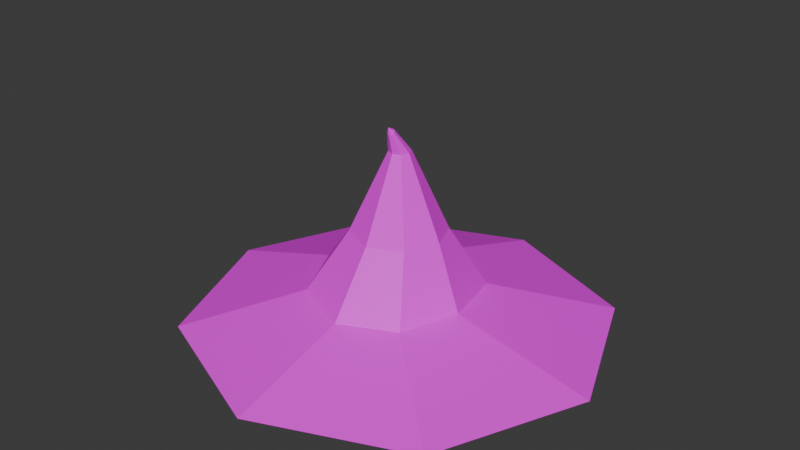 # Source: shroom_magus_hat.blend  (saved by Blender 4.4.32; exported with 4.5.12 LTS)
import bpy
from mathutils import Matrix  # noqa: F401  (used for matrix-valued properties, if any)

bpy.ops.wm.read_factory_settings(use_empty=True)
scene = bpy.context.scene
scene.name = 'Scene'

# ---- collections
col_collection = bpy.data.collections.new('Collection'); scene.collection.children.link(col_collection)

# ---- images (referenced by path relative to the original .blend; pixels are not part of the script)
import os
ASSET_DIR = os.environ.get("B2B_ASSET_DIR", "")  # directory of the original .blend (textures are referenced by path, not embedded)
HERE = os.path.dirname(os.path.abspath(__file__))  # packed textures are extracted next to this script under _unpacked/

def load_image(name, relpath, width, height, colorspace="sRGB"):
    """Load a texture the original file referenced (path relative to the .blend, or extracted next to this script)."""
    p = next((c for c in (os.path.join(HERE, relpath), os.path.join(ASSET_DIR, relpath)) if relpath and os.path.exists(c)), "")
    if p:
        img = bpy.data.images.load(p, check_existing=True)
        img.name = name
    else:  # same state as the original file: an image datablock whose file is absent (Cycles renders it pink)
        img = bpy.data.images.new(name, width, height)
        img.source = "FILE"
        img.filepath = "//" + (relpath or name)
    img.colorspace_settings.name = colorspace
    return img
img_shroom_magus_2_png = load_image('shroom_magus_2.PNG', 'shroom_magus_2.PNG', 1024, 1024, 'sRGB')

# ---- materials (node trees are filled in below, after node groups)
mat_material_002 = bpy.data.materials.new('Material.002')

# ---- material node trees
mat_material_002.use_nodes = True; mat_material_002.node_tree.nodes.clear()
_N = mat_material_002.node_tree.nodes; _L = mat_material_002.node_tree.links
n0 = _N.new('ShaderNodeBsdfPrincipled'); n0.name = 'Principled BSDF'; n0.location = (10, 300)
n1 = _N.new('ShaderNodeOutputMaterial'); n1.name = 'Material Output'; n1.location = (300, 300)
n2 = _N.new('ShaderNodeTexImage'); n2.name = 'Image Texture'; n2.location = (-280, 280)
n2.image = img_shroom_magus_2_png
_L.new(n0.outputs[0], n1.inputs[0])
_L.new(n2.outputs[0], n0.inputs[0])
n1.is_active_output = True

# ---- world
world_world = bpy.data.worlds.new('World'); scene.world = world_world
world_world.use_nodes = True; world_world.node_tree.nodes.clear()
_N = world_world.node_tree.nodes; _L = world_world.node_tree.links
n0 = _N.new('ShaderNodeOutputWorld'); n0.name = 'World Output'; n0.location = (300, 300)
n1 = _N.new('ShaderNodeBackground'); n1.name = 'Background'; n1.location = (10, 300)
n1.inputs[0].default_value = (0.05088, 0.05088, 0.05088, 1.0)
_L.new(n1.outputs[0], n0.inputs[0])
n0.is_active_output = True
world_world.color = (0.05088, 0.05088, 0.05088)
world_world.sun_shadow_jitter_overblur = 0.0

# ---- meshes
me_cylinder_002 = bpy.data.meshes.new('Cylinder.002')
me_cylinder_002.from_pydata([(0.01085, 1.017, 0.0002056), (0.7297, 0.7188, 0.001573), (1.027, 2.9e-07, 0.007052), (0.7297, -0.7188, 0.01373), (0.01085, -1.017, 0.01757), (-0.708, -0.7188, 0.016), (-1.006, 2.905e-07, 0.0101), (-0.708, 0.7188, 0.003615), (0.2871, 0.2948, 0.1622), (0.003007, 0.4553, 0.1827), (0.3556, -0.01569, 0.1708), (0.2562, -0.2951, 0.1684), (-0.002869, -0.4222, 0.1721), (-0.2879, -0.3035, 0.182), (-0.427, -0.005819, 0.1859), (-0.3122, 0.3173, 0.1906), (0.1646, 0.1577, 0.4658), (0.0073, 0.2236, 0.4694), (0.2324, -0.0004674, 0.4723), (0.1654, -0.1592, 0.4687), (0.006313, -0.225, 0.4671), (-0.1499, -0.1589, 0.4742), (-0.2154, -0.0003502, 0.4744), (-0.1498, 0.1582, 0.474), (0.04709, 0.03624, 0.8482), (0.01085, 0.05126, 0.8481), (0.0621, 4.254e-07, 0.8484), (0.04709, -0.03624, 0.8487), (0.01085, -0.05126, 0.8489), (-0.0254, -0.03624, 0.8488), (-0.04041, 4.254e-07, 0.8485), (-0.0254, 0.03624, 0.8483), (0.02376, -0.04909, 0.9601), (0.01085, -0.04471, 0.9632), (0.0291, -0.05967, 0.9527), (0.02376, -0.07025, 0.9453), (0.01085, -0.07463, 0.9422), (-0.002067, -0.07025, 0.9453), (-0.007415, -0.05967, 0.9527), (-0.002067, -0.04909, 0.9601), (0.01206, -0.07495, 0.9766), (0.01085, -0.07463, 0.977), (0.01256, -0.07573, 0.9756), (0.01206, -0.07651, 0.9747), (0.01085, -0.07683, 0.9743), (0.009635, -0.07651, 0.9747), (0.009134, -0.07573, 0.9756), (0.009635, -0.07495, 0.9766), (0.00574, 0.2211, 0.1101), (0.008407, 0.7175, 0.01952), (0.5256, 0.5033, 0.01916), (0.1822, 0.148, 0.1101), (0.7398, -0.01389, 0.0177), (0.2554, -0.02849, 0.1101), (0.5256, -0.5311, 0.01593), (0.1822, -0.205, 0.1101), (0.008407, -0.7453, 0.01492), (0.00574, -0.2781, 0.1101), (-0.5088, -0.5311, 0.01532), (-0.1708, -0.205, 0.1101), (-0.723, -0.01389, 0.01686), (-0.2439, -0.02849, 0.1101), (-0.5088, 0.5033, 0.01859), (-0.1708, 0.148, 0.1101)], [], [(49, 0, 1, 50), (50, 1, 2, 52), (52, 2, 3, 54), (54, 3, 4, 56), (56, 4, 5, 58), (58, 5, 6, 60), (0, 7, 15, 9), (60, 6, 7, 62), (62, 7, 0, 49), (15, 14, 22, 23), (1, 0, 9, 8), (3, 2, 10, 11), (6, 5, 13, 14), (4, 3, 11, 12), (7, 6, 14, 15), (2, 1, 8, 10), (5, 4, 12, 13), (22, 21, 29, 30), (13, 12, 20, 21), (11, 10, 18, 19), (8, 9, 17, 16), (9, 15, 23, 17), (14, 13, 21, 22), (12, 11, 19, 20), (10, 8, 16, 18), (24, 25, 33, 32), (20, 19, 27, 28), (18, 16, 24, 26), (23, 22, 30, 31), (21, 20, 28, 29), (19, 18, 26, 27), (16, 17, 25, 24), (17, 23, 31, 25), (39, 38, 46, 47), (25, 31, 39, 33), (30, 29, 37, 38), (28, 27, 35, 36), (26, 24, 32, 34), (31, 30, 38, 39), (29, 28, 36, 37), (27, 26, 34, 35), (40, 41, 47, 46, 45, 44, 43, 42), (37, 36, 44, 45), (35, 34, 42, 43), (32, 33, 41, 40), (33, 39, 47, 41), (38, 37, 45, 46), (36, 35, 43, 44), (34, 32, 40, 42), (63, 62, 49, 48), (61, 60, 62, 63), (59, 58, 60, 61), (57, 56, 58, 59), (55, 54, 56, 57), (53, 52, 54, 55), (51, 50, 52, 53), (48, 49, 50, 51), (63, 48, 51, 53, 55, 57, 59, 61)])
me_cylinder_002.polygons.foreach_set('use_smooth', [True] * 58)
_k = set([(0, 1), (0, 7), (0, 9), (0, 49), (1, 2), (1, 8), (1, 50), (2, 3), (2, 10), (2, 52), (3, 4), (3, 11), (3, 54), (4, 5), (4, 12), (4, 56), (5, 6), (5, 13), (5, 58), (6, 7), (6, 14), (6, 60), (7, 15), (7, 62), (8, 9), (8, 10), (8, 16), (9, 15), (9, 17), (10, 11), (10, 18), (11, 12), (11, 19), (12, 13), (12, 20), (13, 14), (13, 21), (14, 15), (14, 22), (15, 23), (16, 17), (16, 18), (16, 24), (17, 23), (17, 25), (18, 19), (18, 26), (19, 20), (19, 27), (20, 21), (20, 28), (21, 22), (21, 29), (22, 23), (22, 30), (23, 31), (24, 25), (24, 26), (24, 32), (25, 31), (25, 33), (26, 27), (26, 34), (27, 28), (27, 35), (28, 29), (28, 36), (29, 30), (29, 37), (30, 31), (30, 38), (31, 39), (32, 33), (32, 34), (32, 40), (33, 39), (33, 41), (34, 35), (34, 42), (35, 36), (35, 43), (36, 37), (36, 44), (37, 38), (37, 45), (38, 39), (38, 46), (39, 47), (40, 41), (40, 42), (41, 47), (42, 43), (43, 44), (44, 45), (45, 46), (46, 47), (48, 49), (48, 51), (48, 63), (49, 50), (49, 62), (50, 51), (50, 52), (51, 53), (52, 53), (52, 54), (53, 55), (54, 55), (54, 56), (55, 57), (56, 57), (56, 58), (57, 59), (58, 59), (58, 60), (59, 61), (60, 61), (60, 62), (61, 63), (62, 63)])
me_cylinder_002.attributes.new('sharp_edge', 'BOOLEAN', 'EDGE').data.foreach_set('value', [ (min(e.vertices), max(e.vertices)) in _k for e in me_cylinder_002.edges])
_uv = me_cylinder_002.uv_layers.new(name='UVMap')
_uv.uv.foreach_set('vector', [0.326, 0.4292, 0.356, 0.5035, 0.1475, 0.5035, 0.1759, 0.4292, 0.1759, 0.4292, 0.1475, 0.5035, 2.996e-06, 0.3561, 0.0698, 0.3231, 0.0698, 0.3231, 2.996e-06, 0.3561, -1.034e-08, 0.1475, 0.0698, 0.173, 0.0698, 0.173, -1.034e-08, 0.1475, 0.1475, -2.218e-08, 0.1759, 0.06693, 0.1759, 0.06693, 0.1475, -2.218e-08, 0.356, 3.128e-07, 0.326, 0.06693, 0.326, 0.06693, 0.356, 3.128e-07, 0.5035, 0.1475, 0.4321, 0.173, 0.5035, 0.1465, 0.6489, -7.643e-10, 0.7156, 0.1378, 0.6497, 0.2013, 0.4321, 0.173, 0.5035, 0.1475, 0.5035, 0.3561, 0.4321, 0.3231, 0.4321, 0.3231, 0.5035, 0.3561, 0.356, 0.5035, 0.326, 0.4292, 0.1984, 0.6517, 0.1432, 0.6991, 0.09104, 0.6213, 0.1172, 0.5982, 0.5035, 0.3549, 0.5035, 0.1465, 0.6497, 0.2013, 0.6592, 0.2883, 0.8546, 0.5045, 0.6489, 0.5032, 0.7284, 0.3375, 0.8064, 0.342, 0.8546, 0.001284, 1.0, 0.1496, 0.8641, 0.2085, 0.8058, 0.1431, 1.0, 0.358, 0.8546, 0.5045, 0.8064, 0.342, 0.8637, 0.2913, 0.6489, -7.643e-10, 0.8546, 0.001284, 0.8058, 0.1431, 0.7156, 0.1378, 0.6489, 0.5032, 0.5035, 0.3549, 0.6592, 0.2883, 0.7284, 0.3375, 1.0, 0.1496, 1.0, 0.358, 0.8637, 0.2913, 0.8641, 0.2085, 0.09104, 0.6213, 0.04824, 0.6382, 0.02475, 0.5299, 0.03457, 0.5262, 0.06114, 0.7308, -3.76e-09, 0.7341, 0.01467, 0.6405, 0.04824, 0.6382, 0.2422, 0.7284, 0.1984, 0.7387, 0.1984, 0.6515, 0.226, 0.6452, 0.6592, 0.2883, 0.6497, 0.2013, 0.7192, 0.2238, 0.7192, 0.2696, 0.6497, 0.2013, 0.7156, 0.1378, 0.7513, 0.1918, 0.7192, 0.2238, 0.1432, 0.6991, 0.06114, 0.7308, 0.04824, 0.6382, 0.09104, 0.6213, 0.3131, 0.7017, 0.2422, 0.7284, 0.226, 0.6452, 0.2691, 0.6298, 0.7284, 0.3375, 0.6592, 0.2883, 0.7192, 0.2696, 0.7513, 0.3027, 0.7787, 0.2497, 0.7787, 0.2391, 0.8075, 0.2481, 0.8071, 0.2517, 0.2691, 0.6298, 0.226, 0.6452, 0.2099, 0.5393, 0.2196, 0.5357, 0.7513, 0.3027, 0.7192, 0.2696, 0.7787, 0.2497, 0.786, 0.2571, 0.1172, 0.5982, 0.09104, 0.6213, 0.03457, 0.5262, 0.04056, 0.5209, 0.3014, 0.6132, 0.2691, 0.6298, 0.2196, 0.5357, 0.2273, 0.5322, 0.226, 0.6452, 0.1984, 0.6515, 0.2037, 0.541, 0.2099, 0.5393, 0.7192, 0.2696, 0.7192, 0.2238, 0.7787, 0.2391, 0.7787, 0.2497, 0.7192, 0.2238, 0.7513, 0.1918, 0.786, 0.2318, 0.7787, 0.2391, 0.008788, 0.5047, 0.007847, 0.508, 0.0001478, 0.5039, 0.0001683, 0.5035, 0.7787, 0.2391, 0.786, 0.2318, 0.8097, 0.2454, 0.8075, 0.2481, 0.03457, 0.5262, 0.02475, 0.5299, 0.005546, 0.5108, 0.007847, 0.508, 0.2196, 0.5357, 0.2099, 0.5393, 0.2087, 0.5127, 0.2124, 0.5122, 0.786, 0.2571, 0.7787, 0.2497, 0.8071, 0.2517, 0.8088, 0.2542, 0.04056, 0.5209, 0.03457, 0.5262, 0.007847, 0.508, 0.008788, 0.5047, 0.2273, 0.5322, 0.2196, 0.5357, 0.2124, 0.5122, 0.2149, 0.5102, 0.2099, 0.5393, 0.2037, 0.541, 0.206, 0.5115, 0.2087, 0.5127, 0.2089, 0.5038, 0.2091, 0.5036, 0.2095, 0.5035, 0.2097, 0.5037, 0.2097, 0.504, 0.2095, 0.5042, 0.2092, 0.5042, 0.2089, 0.504, 0.2149, 0.5102, 0.2124, 0.5122, 0.2095, 0.5042, 0.2097, 0.504, 0.2087, 0.5127, 0.206, 0.5115, 0.2089, 0.504, 0.2092, 0.5042, 0.8071, 0.2517, 0.8075, 0.2481, 0.8154, 0.2511, 0.8154, 0.2514, 0.8075, 0.2481, 0.8097, 0.2454, 0.8156, 0.2508, 0.8154, 0.2511, 0.007847, 0.508, 0.005546, 0.5108, -3.38e-09, 0.5042, 0.0001478, 0.5039, 0.2124, 0.5122, 0.2087, 0.5127, 0.2092, 0.5042, 0.2095, 0.5042, 0.8088, 0.2542, 0.8071, 0.2517, 0.8154, 0.2514, 0.8155, 0.2516, 0.3119, 0.2696, 0.4321, 0.3231, 0.326, 0.4292, 0.2757, 0.3058, 0.3119, 0.2184, 0.4321, 0.173, 0.4321, 0.3231, 0.3119, 0.2696, 0.2757, 0.1822, 0.326, 0.06693, 0.4321, 0.173, 0.3119, 0.2184, 0.2245, 0.1822, 0.1759, 0.06693, 0.326, 0.06693, 0.2757, 0.1822, 0.1882, 0.2184, 0.0698, 0.173, 0.1759, 0.06693, 0.2245, 0.1822, 0.1882, 0.2696, 0.0698, 0.3231, 0.0698, 0.173, 0.1882, 0.2184, 0.2245, 0.3058, 0.1759, 0.4292, 0.0698, 0.3231, 0.1882, 0.2696, 0.2757, 0.3058, 0.326, 0.4292, 0.1759, 0.4292, 0.2245, 0.3058, 0.3119, 0.2696, 0.2757, 0.3058, 0.2245, 0.3058, 0.1882, 0.2696, 0.1882, 0.2184, 0.2245, 0.1822, 0.2757, 0.1822, 0.3119, 0.2184])
me_cylinder_002.materials.append(mat_material_002)
me_cylinder_002.use_paint_bone_selection = False
me_cylinder_002.use_paint_mask = True
me_cylinder_002.update()
me_cylinder_002.normals_split_custom_set([tuple(v) for v in zip(*[iter([-0.02472, -0.06164, -0.9978, -0.02472, -0.06164, -0.9978, -0.02472, -0.06164, -0.9978, -0.02472, -0.06164, -0.9978, -0.04679, -0.02262, -0.9986, -0.04679, -0.02262, -0.9986, -0.04679, -0.02262, -0.9986, -0.04679, -0.02262, -0.9986, -0.024, 0.005966, -0.9997, -0.024, 0.005966, -0.9997, -0.024, 0.005966, -0.9997, -0.024, 0.005966, -0.9997, -0.001582, -0.001699, -1.0, -0.001582, -0.001699, -1.0, -0.001582, -0.001699, -1.0, -0.001582, -0.001699, -1.0, -0.001752, -0.006517, -1.0, -0.001752, -0.006517, -1.0, -0.001752, -0.006517, -1.0, -0.001752, -0.006517, -1.0, 0.01207, 0.001473, -0.9999, 0.01207, 0.001473, -0.9999, 0.01207, 0.001473, -0.9999, 0.01207, 0.001473, -0.9999, -0.1214, 0.3126, 0.9421, -0.1214, 0.3126, 0.9421, -0.1214, 0.3126, 0.9421, -0.1214, 0.3126, 0.9421, 0.03612, -0.0188, -0.9992, 0.03612, -0.0188, -0.9992, 0.03612, -0.0188, -0.9992, 0.03612, -0.0188, -0.9992, 0.02206, -0.05808, -0.9981, 0.02206, -0.05808, -0.9981, 0.02206, -0.05808, -0.9981, 0.02206, -0.05808, -0.9981, -0.7665, 0.282, 0.5771, -0.7665, 0.282, 0.5771, -0.7665, 0.282, 0.5771, -0.7665, 0.282, 0.5771, 0.1405, 0.2677, 0.9532, 0.1405, 0.2677, 0.9532, 0.1405, 0.2677, 0.9532, 0.1405, 0.2677, 0.9532, 0.2368, -0.09005, 0.9674, 0.2368, -0.09005, 0.9674, 0.2368, -0.09005, 0.9674, 0.2368, -0.09005, 0.9674, -0.278, -0.1176, 0.9533, -0.278, -0.1176, 0.9533, -0.278, -0.1176, 0.9533, -0.278, -0.1176, 0.9533, 0.1115, -0.2396, 0.9645, 0.1115, -0.2396, 0.9645, 0.1115, -0.2396, 0.9645, 0.1115, -0.2396, 0.9645, -0.3015, 0.121, 0.9458, -0.3015, 0.121, 0.9458, -0.3015, 0.121, 0.9458, -0.3015, 0.121, 0.9458, 0.2418, 0.09921, 0.9652, 0.2418, 0.09921, 0.9652, 0.2418, 0.09921, 0.9652, 0.2418, 0.09921, 0.9652, -0.1014, -0.2637, 0.9593, -0.1014, -0.2637, 0.9593, -0.1014, -0.2637, 0.9593, -0.1014, -0.2637, 0.9593, -0.8483, -0.3505, 0.3969, -0.8483, -0.3505, 0.3969, -0.8483, -0.3505, 0.3969, -0.8483, -0.3505, 0.3969, -0.3087, -0.7864, 0.5351, -0.3087, -0.7864, 0.5351, -0.3087, -0.7864, 0.5351, -0.3087, -0.7864, 0.5351, 0.8596, -0.3316, 0.3888, 0.8596, -0.3316, 0.3888, 0.8596, -0.3316, 0.3888, 0.8596, -0.3316, 0.3888, 0.4069, 0.7359, 0.5411, 0.4069, 0.7359, 0.5411, 0.4069, 0.7359, 0.5411, 0.4069, 0.7359, 0.5411, -0.3038, 0.7421, 0.5975, -0.3038, 0.7421, 0.5975, -0.3038, 0.7421, 0.5975, -0.3038, 0.7421, 0.5975, -0.7614, -0.3464, 0.5479, -0.7614, -0.3464, 0.5479, -0.7614, -0.3464, 0.5479, -0.7614, -0.3464, 0.5479, 0.3666, -0.7896, 0.492, 0.3666, -0.7896, 0.492, 0.3666, -0.7896, 0.492, 0.3666, -0.7896, 0.492, 0.873, 0.2668, 0.4082, 0.873, 0.2668, 0.4082, 0.873, 0.2668, 0.4082, 0.873, 0.2668, 0.4082, 0.3225, 0.7231, 0.6108, 0.3225, 0.7231, 0.6108, 0.3225, 0.7231, 0.6108, 0.3225, 0.7231, 0.6108, 0.3504, -0.8539, 0.3849, 0.3504, -0.8539, 0.3849, 0.3504, -0.8539, 0.3849, 0.3504, -0.8539, 0.3849, 0.8461, 0.3731, 0.3806, 0.8461, 0.3731, 0.3806, 0.8461, 0.3731, 0.3806, 0.8461, 0.3731, 0.3806, -0.8478, 0.3522, 0.3963, -0.8478, 0.3522, 0.3963, -0.8478, 0.3522, 0.3963, -0.8478, 0.3522, 0.3963, -0.3449, -0.8525, 0.3929, -0.3449, -0.8525, 0.3929, -0.3449, -0.8525, 0.3929, -0.3449, -0.8525, 0.3929, 0.8491, -0.3633, 0.3834, 0.8491, -0.3633, 0.3834, 0.8491, -0.3633, 0.3834, 0.8491, -0.3633, 0.3834, 0.3621, 0.8501, 0.3824, 0.3621, 0.8501, 0.3824, 0.3621, 0.8501, 0.3824, 0.3621, 0.8501, 0.3824, -0.3452, 0.8528, 0.3919, -0.3452, 0.8528, 0.3919, -0.3452, 0.8528, 0.3919, -0.3452, 0.8528, 0.3919, -0.8152, -0.005106, 0.5792, -0.8152, -0.005106, 0.5792, -0.8152, -0.005106, 0.5792, -0.8152, -0.005106, 0.5792, -0.3212, 0.7234, 0.6112, -0.3212, 0.7234, 0.6112, -0.3212, 0.7234, 0.6112, -0.3212, 0.7234, 0.6112, -0.9113, -0.4063, 0.06612, -0.9113, -0.4063, 0.06612, -0.9113, -0.4063, 0.06612, -0.9113, -0.4063, 0.06612, 0.3686, -0.9014, -0.227, 0.3686, -0.9014, -0.227, 0.3686, -0.9014, -0.227, 0.3686, -0.9014, -0.227, 0.8516, 0.3048, 0.4263, 0.8516, 0.3048, 0.4263, 0.8516, 0.3048, 0.4263, 0.8516, 0.3048, 0.4263, -0.8516, 0.3046, 0.4266, -0.8516, 0.3046, 0.4266, -0.8516, 0.3046, 0.4266, -0.8516, 0.3046, 0.4266, -0.3692, -0.9012, -0.227, -0.3692, -0.9012, -0.227, -0.3692, -0.9012, -0.227, -0.3692, -0.9012, -0.227, 0.9113, -0.4064, 0.06602, 0.9113, -0.4064, 0.06602, 0.9113, -0.4064, 0.06602, 0.9113, -0.4064, 0.06602, 0.0, -0.766, 0.6428, 0.0, -0.766, 0.6428, 0.0, -0.766, 0.6428, 0.0, -0.766, 0.6428, 0.0, -0.766, 0.6428, 0.0, -0.766, 0.6428, 0.0, -0.766, 0.6428, 0.0, -0.766, 0.6428, -0.3299, -0.9416, -0.06677, -0.3299, -0.9416, -0.06677, -0.3299, -0.9416, -0.06677, -0.3299, -0.9416, -0.06677, 0.8055, -0.5591, 0.1963, 0.8055, -0.5591, 0.1963, 0.8055, -0.5591, 0.1963, 0.8055, -0.5591, 0.1963, 0.3395, 0.3921, 0.855, 0.3395, 0.3921, 0.855, 0.3395, 0.3921, 0.855, 0.3395, 0.3921, 0.855, -0.3395, 0.3921, 0.855, -0.3395, 0.3921, 0.855, -0.3395, 0.3921, 0.855, -0.3395, 0.3921, 0.855, -0.8055, -0.5591, 0.1963, -0.8055, -0.5591, 0.1963, -0.8055, -0.5591, 0.1963, -0.8055, -0.5591, 0.1963, 0.3299, -0.9416, -0.06677, 0.3299, -0.9416, -0.06677, 0.3299, -0.9416, -0.06677, 0.3299, -0.9416, -0.06677, 0.8152, -0.005107, 0.5792, 0.8152, -0.005107, 0.5792, 0.8152, -0.005107, 0.5792, 0.8152, -0.005107, 0.5792, 0.0758, -0.1798, -0.9808, 0.0758, -0.1798, -0.9808, 0.0758, -0.1798, -0.9808, 0.0758, -0.1798, -0.9808, 0.1874, -0.07518, -0.9794, 0.1874, -0.07518, -0.9794, 0.1874, -0.07518, -0.9794, 0.1874, -0.07518, -0.9794, 0.1935, 0.08235, -0.9776, 0.1935, 0.08235, -0.9776, 0.1935, 0.08235, -0.9776, 0.1935, 0.08235, -0.9776, 0.08193, 0.1992, -0.9765, 0.08193, 0.1992, -0.9765, 0.08193, 0.1992, -0.9765, 0.08193, 0.1992, -0.9765, -0.08057, 0.198, -0.9769, -0.08057, 0.198, -0.9769, -0.08057, 0.198, -0.9769, -0.08057, 0.198, -0.9769, -0.19, 0.08118, -0.9784, -0.19, 0.08118, -0.9784, -0.19, 0.08118, -0.9784, -0.19, 0.08118, -0.9784, -0.1839, -0.07412, -0.9801, -0.1839, -0.07412, -0.9801, -0.1839, -0.07412, -0.9801, -0.1839, -0.07412, -0.9801, -0.07456, -0.1788, -0.9811, -0.07456, -0.1788, -0.9811, -0.07456, -0.1788, -0.9811, -0.07456, -0.1788, -0.9811, 4.143e-06, 1.795e-05, -1.0, 4.143e-06, 1.795e-05, -1.0, 4.143e-06, 1.795e-05, -1.0, 4.143e-06, 1.795e-05, -1.0, 4.143e-06, 1.795e-05, -1.0, 4.143e-06, 1.795e-05, -1.0, 4.143e-06, 1.795e-05, -1.0, 4.143e-06, 1.795e-05, -1.0])] * 3)])

# ---- objects
ob_shroom_magus_002 = bpy.data.objects.new('Shroom_Magus.002', me_cylinder_002)

# ---- transforms, parenting, visibility, modifiers, constraints
ob_shroom_magus_002.location = (0.0, 0.0, 0.0)
ob_shroom_magus_002.color = (0.8, 0.8, 0.8, 1.0)

# ---- collection membership
col_collection.objects.link(ob_shroom_magus_002)

# ---- scene / render settings (as saved in the file)
scene.frame_start = 1; scene.frame_end = 250; scene.frame_set(1)
scene.render.engine = 'BLENDER_EEVEE_NEXT'
bpy.context.view_layer.update()

# ---- added for rendering (the .blend has no active camera and no usable light): camera, sun
cam_auto = bpy.data.cameras.new('AutoCamera')
cam_auto.lens = 50.0
cam_auto.sensor_width = 36.0
cam_auto.clip_end = 1000.0
ob_auto_camera = bpy.data.objects.new('AutoCamera', cam_auto)
scene.collection.objects.link(ob_auto_camera)
ob_auto_camera.location = (2.82044, -3.37152, 2.73626)
ob_auto_camera.rotation_euler = (1.09748, -7.21219e-08, 0.694738)
scene.camera = ob_auto_camera
light_auto_sun = bpy.data.lights.new('AutoSun', 'SUN')
light_auto_sun.energy = 3.0
light_auto_sun.angle = 0.0523599
ob_auto_sun = bpy.data.objects.new('AutoSun', light_auto_sun)
scene.collection.objects.link(ob_auto_sun)
ob_auto_sun.rotation_euler = (0.872665, 0.174533, 0.523599)
bpy.context.view_layer.update()
